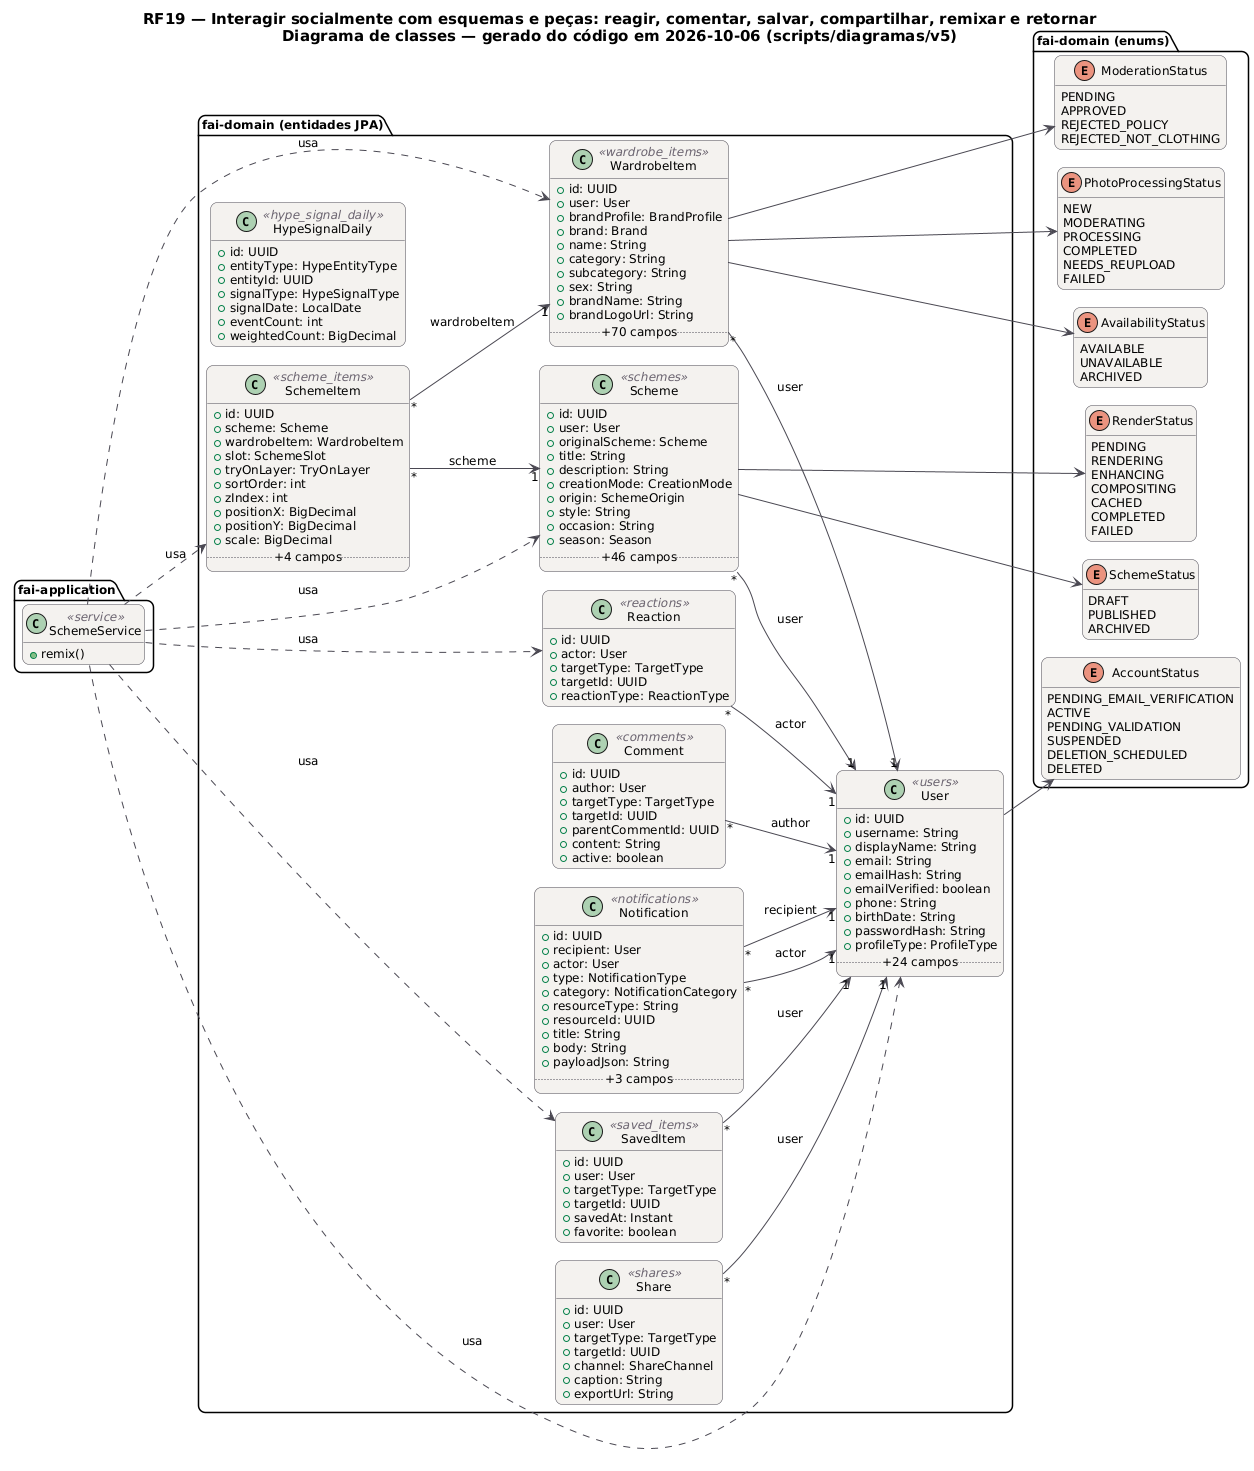

The diagram above was rendered by PlantUML. Its source (embedded in the PNG):
@startuml RF19_Classes
!pragma layout smetana
skinparam backgroundColor #FFFFFF
skinparam shadowing false
skinparam defaultFontName "DejaVu Sans"
skinparam defaultFontSize 12
skinparam titleFontSize 15
skinparam roundcorner 14
skinparam ArrowColor #52606D
skinparam note {
  BackgroundColor #FFFDEB
  BorderColor #D8CE78
  FontColor #554F24
}
skinparam class {
  BackgroundColor #F4F2EF
  BorderColor #4A4852
  ArrowColor #4A4852
  StereotypeFontColor #6B6470
}
hide empty members
left to right direction
title RF19 — Interagir socialmente com esquemas e peças: reagir, comentar, salvar, compartilhar, remixar e retornar\nDiagrama de classes — gerado do código em 2026-10-06 (scripts/diagramas/v5)

package "fai-domain (entidades JPA)" {
  class Comment <<comments>> {
    +id: UUID
    +author: User
    +targetType: TargetType
    +targetId: UUID
    +parentCommentId: UUID
    +content: String
    +active: boolean
  }
  class HypeSignalDaily <<hype_signal_daily>> {
    +id: UUID
    +entityType: HypeEntityType
    +entityId: UUID
    +signalType: HypeSignalType
    +signalDate: LocalDate
    +eventCount: int
    +weightedCount: BigDecimal
  }
  class Notification <<notifications>> {
    +id: UUID
    +recipient: User
    +actor: User
    +type: NotificationType
    +category: NotificationCategory
    +resourceType: String
    +resourceId: UUID
    +title: String
    +body: String
    +payloadJson: String
    .. +3 campos ..
  }
  class Reaction <<reactions>> {
    +id: UUID
    +actor: User
    +targetType: TargetType
    +targetId: UUID
    +reactionType: ReactionType
  }
  class SavedItem <<saved_items>> {
    +id: UUID
    +user: User
    +targetType: TargetType
    +targetId: UUID
    +savedAt: Instant
    +favorite: boolean
  }
  class Scheme <<schemes>> {
    +id: UUID
    +user: User
    +originalScheme: Scheme
    +title: String
    +description: String
    +creationMode: CreationMode
    +origin: SchemeOrigin
    +style: String
    +occasion: String
    +season: Season
    .. +46 campos ..
  }
  class SchemeItem <<scheme_items>> {
    +id: UUID
    +scheme: Scheme
    +wardrobeItem: WardrobeItem
    +slot: SchemeSlot
    +tryOnLayer: TryOnLayer
    +sortOrder: int
    +zIndex: int
    +positionX: BigDecimal
    +positionY: BigDecimal
    +scale: BigDecimal
    .. +4 campos ..
  }
  class Share <<shares>> {
    +id: UUID
    +user: User
    +targetType: TargetType
    +targetId: UUID
    +channel: ShareChannel
    +caption: String
    +exportUrl: String
  }
  class User <<users>> {
    +id: UUID
    +username: String
    +displayName: String
    +email: String
    +emailHash: String
    +emailVerified: boolean
    +phone: String
    +birthDate: String
    +passwordHash: String
    +profileType: ProfileType
    .. +24 campos ..
  }
  class WardrobeItem <<wardrobe_items>> {
    +id: UUID
    +user: User
    +brandProfile: BrandProfile
    +brand: Brand
    +name: String
    +category: String
    +subcategory: String
    +sex: String
    +brandName: String
    +brandLogoUrl: String
    .. +70 campos ..
  }
}
package "fai-domain (enums)" {
  enum SchemeStatus {
    DRAFT
    PUBLISHED
    ARCHIVED
  }
  enum RenderStatus {
    PENDING
    RENDERING
    ENHANCING
    COMPOSITING
    CACHED
    COMPLETED
    FAILED
  }
  enum AccountStatus {
    PENDING_EMAIL_VERIFICATION
    ACTIVE
    PENDING_VALIDATION
    SUSPENDED
    DELETION_SCHEDULED
    DELETED
  }
  enum AvailabilityStatus {
    AVAILABLE
    UNAVAILABLE
    ARCHIVED
  }
  enum ModerationStatus {
    PENDING
    APPROVED
    REJECTED_POLICY
    REJECTED_NOT_CLOTHING
  }
  enum PhotoProcessingStatus {
    NEW
    MODERATING
    PROCESSING
    COMPLETED
    NEEDS_REUPLOAD
    FAILED
  }
}
package "fai-application" {
  class SchemeService <<service>> {
    +remix()
  }
}
SchemeService ..> Reaction : usa
SchemeService ..> SavedItem : usa
SchemeService ..> Scheme : usa
SchemeService ..> SchemeItem : usa
SchemeService ..> User : usa
SchemeService ..> WardrobeItem : usa
Comment "*" --> "1" User : author
Notification "*" --> "1" User : actor
Notification "*" --> "1" User : recipient
Reaction "*" --> "1" User : actor
SavedItem "*" --> "1" User : user
Scheme "*" --> "1" User : user
Scheme --> RenderStatus
Scheme --> SchemeStatus
SchemeItem "*" --> "1" Scheme : scheme
SchemeItem "*" --> "1" WardrobeItem : wardrobeItem
Share "*" --> "1" User : user
User --> AccountStatus
WardrobeItem "*" --> "1" User : user
WardrobeItem --> AvailabilityStatus
WardrobeItem --> ModerationStatus
WardrobeItem --> PhotoProcessingStatus
@enduml